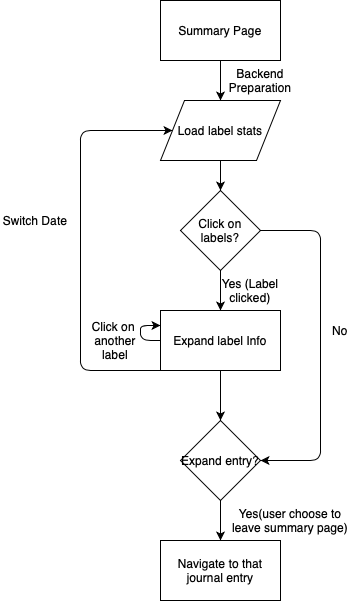

The diagram above was exported from draw.io. Its source (the exported page's mxGraphModel, read from the mxfile embedded in the PNG):
<mxGraphModel dx="946" dy="662" grid="1" gridSize="10" guides="1" tooltips="1" connect="1" arrows="1" fold="1" page="1" pageScale="1" pageWidth="850" pageHeight="1100" math="0" shadow="0">
  <root>
    <mxCell id="j1w7dIgWiu0EkJuwySTd-0" />
    <mxCell id="j1w7dIgWiu0EkJuwySTd-1" parent="j1w7dIgWiu0EkJuwySTd-0" />
    <mxCell id="w0NSxL-mtgpz-4dGvB4j-0" value="Summary Page" style="rounded=0;whiteSpace=wrap;html=1;" parent="j1w7dIgWiu0EkJuwySTd-1" vertex="1">
      <mxGeometry x="190" y="80" width="120" height="60" as="geometry" />
    </mxCell>
    <mxCell id="w0NSxL-mtgpz-4dGvB4j-10" value="" style="edgeStyle=orthogonalEdgeStyle;rounded=0;orthogonalLoop=1;jettySize=auto;html=1;" parent="j1w7dIgWiu0EkJuwySTd-1" source="w0NSxL-mtgpz-4dGvB4j-1" target="w0NSxL-mtgpz-4dGvB4j-4" edge="1">
      <mxGeometry relative="1" as="geometry" />
    </mxCell>
    <mxCell id="w0NSxL-mtgpz-4dGvB4j-1" value="Expand label Info" style="rounded=0;whiteSpace=wrap;html=1;" parent="j1w7dIgWiu0EkJuwySTd-1" vertex="1">
      <mxGeometry x="190" y="390" width="120" height="60" as="geometry" />
    </mxCell>
    <mxCell id="w0NSxL-mtgpz-4dGvB4j-8" value="" style="edgeStyle=orthogonalEdgeStyle;rounded=0;orthogonalLoop=1;jettySize=auto;html=1;" parent="j1w7dIgWiu0EkJuwySTd-1" source="w0NSxL-mtgpz-4dGvB4j-2" target="w0NSxL-mtgpz-4dGvB4j-3" edge="1">
      <mxGeometry relative="1" as="geometry" />
    </mxCell>
    <mxCell id="w0NSxL-mtgpz-4dGvB4j-2" value="Load label stats" style="shape=parallelogram;perimeter=parallelogramPerimeter;whiteSpace=wrap;html=1;" parent="j1w7dIgWiu0EkJuwySTd-1" vertex="1">
      <mxGeometry x="190" y="180" width="120" height="60" as="geometry" />
    </mxCell>
    <mxCell id="w0NSxL-mtgpz-4dGvB4j-9" value="" style="edgeStyle=orthogonalEdgeStyle;rounded=0;orthogonalLoop=1;jettySize=auto;html=1;" parent="j1w7dIgWiu0EkJuwySTd-1" source="w0NSxL-mtgpz-4dGvB4j-3" target="w0NSxL-mtgpz-4dGvB4j-1" edge="1">
      <mxGeometry relative="1" as="geometry" />
    </mxCell>
    <mxCell id="w0NSxL-mtgpz-4dGvB4j-3" value="Click on labels?" style="rhombus;whiteSpace=wrap;html=1;" parent="j1w7dIgWiu0EkJuwySTd-1" vertex="1">
      <mxGeometry x="210" y="270" width="80" height="80" as="geometry" />
    </mxCell>
    <mxCell id="w0NSxL-mtgpz-4dGvB4j-11" value="" style="edgeStyle=orthogonalEdgeStyle;rounded=0;orthogonalLoop=1;jettySize=auto;html=1;" parent="j1w7dIgWiu0EkJuwySTd-1" source="w0NSxL-mtgpz-4dGvB4j-4" target="w0NSxL-mtgpz-4dGvB4j-5" edge="1">
      <mxGeometry relative="1" as="geometry" />
    </mxCell>
    <mxCell id="w0NSxL-mtgpz-4dGvB4j-4" value="Expand entry?" style="rhombus;whiteSpace=wrap;html=1;" parent="j1w7dIgWiu0EkJuwySTd-1" vertex="1">
      <mxGeometry x="210" y="500" width="80" height="80" as="geometry" />
    </mxCell>
    <mxCell id="w0NSxL-mtgpz-4dGvB4j-5" value="Navigate to that journal entry" style="rounded=0;whiteSpace=wrap;html=1;" parent="j1w7dIgWiu0EkJuwySTd-1" vertex="1">
      <mxGeometry x="190" y="620" width="120" height="60" as="geometry" />
    </mxCell>
    <mxCell id="w0NSxL-mtgpz-4dGvB4j-6" value="" style="endArrow=classic;html=1;exitX=0.5;exitY=1;exitDx=0;exitDy=0;entryX=0.5;entryY=0;entryDx=0;entryDy=0;" parent="j1w7dIgWiu0EkJuwySTd-1" source="w0NSxL-mtgpz-4dGvB4j-0" target="w0NSxL-mtgpz-4dGvB4j-2" edge="1">
      <mxGeometry width="50" height="50" relative="1" as="geometry">
        <mxPoint x="330" y="230" as="sourcePoint" />
        <mxPoint x="380" y="180" as="targetPoint" />
      </mxGeometry>
    </mxCell>
    <mxCell id="w0NSxL-mtgpz-4dGvB4j-12" value="Backend Preparation" style="text;html=1;strokeColor=none;fillColor=none;align=center;verticalAlign=middle;whiteSpace=wrap;rounded=0;" parent="j1w7dIgWiu0EkJuwySTd-1" vertex="1">
      <mxGeometry x="270" y="150" width="40" height="20" as="geometry" />
    </mxCell>
    <mxCell id="w0NSxL-mtgpz-4dGvB4j-14" value="Yes (Label clicked)" style="text;html=1;strokeColor=none;fillColor=none;align=center;verticalAlign=middle;whiteSpace=wrap;rounded=0;" parent="j1w7dIgWiu0EkJuwySTd-1" vertex="1">
      <mxGeometry x="250" y="360" width="60" height="20" as="geometry" />
    </mxCell>
    <mxCell id="w0NSxL-mtgpz-4dGvB4j-16" value="No" style="text;html=1;strokeColor=none;fillColor=none;align=center;verticalAlign=middle;whiteSpace=wrap;rounded=0;" parent="j1w7dIgWiu0EkJuwySTd-1" vertex="1">
      <mxGeometry x="350" y="400" width="40" height="20" as="geometry" />
    </mxCell>
    <mxCell id="w0NSxL-mtgpz-4dGvB4j-17" value="Yes(user choose to leave summary page)" style="text;html=1;strokeColor=none;fillColor=none;align=center;verticalAlign=middle;whiteSpace=wrap;rounded=0;" parent="j1w7dIgWiu0EkJuwySTd-1" vertex="1">
      <mxGeometry x="260" y="590" width="120" height="20" as="geometry" />
    </mxCell>
    <mxCell id="w0NSxL-mtgpz-4dGvB4j-19" value="" style="endArrow=classic;html=1;entryX=0;entryY=0.25;entryDx=0;entryDy=0;exitX=0;exitY=0.5;exitDx=0;exitDy=0;" parent="j1w7dIgWiu0EkJuwySTd-1" source="w0NSxL-mtgpz-4dGvB4j-1" target="w0NSxL-mtgpz-4dGvB4j-1" edge="1">
      <mxGeometry width="50" height="50" relative="1" as="geometry">
        <mxPoint x="300" y="550" as="sourcePoint" />
        <mxPoint x="300" y="320" as="targetPoint" />
        <Array as="points">
          <mxPoint x="170" y="420" />
          <mxPoint x="170" y="405" />
        </Array>
      </mxGeometry>
    </mxCell>
    <mxCell id="w0NSxL-mtgpz-4dGvB4j-20" value="Click on&amp;nbsp;&lt;br&gt;another label" style="text;html=1;strokeColor=none;fillColor=none;align=center;verticalAlign=middle;whiteSpace=wrap;rounded=0;" parent="j1w7dIgWiu0EkJuwySTd-1" vertex="1">
      <mxGeometry x="110" y="410" width="70" height="20" as="geometry" />
    </mxCell>
    <mxCell id="w0NSxL-mtgpz-4dGvB4j-22" value="" style="endArrow=classic;html=1;exitX=0;exitY=1;exitDx=0;exitDy=0;entryX=0;entryY=0.5;entryDx=0;entryDy=0;" parent="j1w7dIgWiu0EkJuwySTd-1" source="w0NSxL-mtgpz-4dGvB4j-1" target="w0NSxL-mtgpz-4dGvB4j-2" edge="1">
      <mxGeometry width="50" height="50" relative="1" as="geometry">
        <mxPoint x="240" y="370" as="sourcePoint" />
        <mxPoint x="290" y="320" as="targetPoint" />
        <Array as="points">
          <mxPoint x="110" y="450" />
          <mxPoint x="110" y="210" />
        </Array>
      </mxGeometry>
    </mxCell>
    <mxCell id="w0NSxL-mtgpz-4dGvB4j-24" value="Switch Date" style="text;html=1;strokeColor=none;fillColor=none;align=center;verticalAlign=middle;whiteSpace=wrap;rounded=0;" parent="j1w7dIgWiu0EkJuwySTd-1" vertex="1">
      <mxGeometry x="30" y="290" width="70" height="20" as="geometry" />
    </mxCell>
    <mxCell id="w0NSxL-mtgpz-4dGvB4j-28" value="" style="endArrow=classic;html=1;exitX=1;exitY=0.5;exitDx=0;exitDy=0;entryX=1;entryY=0.5;entryDx=0;entryDy=0;" parent="j1w7dIgWiu0EkJuwySTd-1" source="w0NSxL-mtgpz-4dGvB4j-3" target="w0NSxL-mtgpz-4dGvB4j-4" edge="1">
      <mxGeometry width="50" height="50" relative="1" as="geometry">
        <mxPoint x="240" y="430" as="sourcePoint" />
        <mxPoint x="290" y="380" as="targetPoint" />
        <Array as="points">
          <mxPoint x="350" y="310" />
          <mxPoint x="350" y="540" />
        </Array>
      </mxGeometry>
    </mxCell>
  </root>
</mxGraphModel>